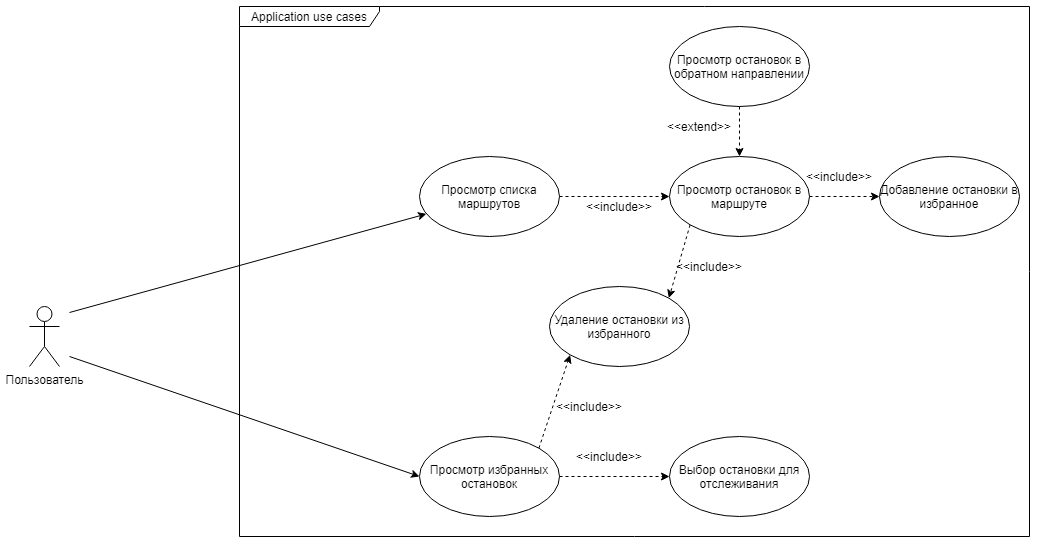

The diagram above was exported from draw.io. Its source (the exported page's mxGraphModel, read from the mxfile embedded in the PNG):
<mxGraphModel dx="570" dy="313" grid="1" gridSize="10" guides="1" tooltips="1" connect="1" arrows="1" fold="1" page="1" pageScale="1" pageWidth="1100" pageHeight="850" background="#ffffff" math="0" shadow="0">
  <root>
    <mxCell id="0" />
    <mxCell id="1" parent="0" />
    <mxCell id="_1uYQrgSz0RkoY3rzJ3k-1" value="Пользователь" style="shape=umlActor;verticalLabelPosition=bottom;verticalAlign=top;html=1;outlineConnect=0;" vertex="1" parent="1">
      <mxGeometry x="100" y="400" width="30" height="60" as="geometry" />
    </mxCell>
    <mxCell id="_1uYQrgSz0RkoY3rzJ3k-2" value="Просмотр списка маршрутов" style="ellipse;whiteSpace=wrap;html=1;" vertex="1" parent="1">
      <mxGeometry x="490" y="250" width="140" height="80" as="geometry" />
    </mxCell>
    <mxCell id="_1uYQrgSz0RkoY3rzJ3k-3" value="" style="endArrow=classic;html=1;" edge="1" parent="1" target="_1uYQrgSz0RkoY3rzJ3k-2">
      <mxGeometry width="50" height="50" relative="1" as="geometry">
        <mxPoint x="140" y="406" as="sourcePoint" />
        <mxPoint x="270" y="410" as="targetPoint" />
      </mxGeometry>
    </mxCell>
    <mxCell id="_1uYQrgSz0RkoY3rzJ3k-4" value="Просмотр избранных остановок" style="ellipse;whiteSpace=wrap;html=1;" vertex="1" parent="1">
      <mxGeometry x="490" y="530" width="140" height="80" as="geometry" />
    </mxCell>
    <mxCell id="_1uYQrgSz0RkoY3rzJ3k-5" value="" style="endArrow=classic;html=1;entryX=0;entryY=0.5;entryDx=0;entryDy=0;" edge="1" parent="1" target="_1uYQrgSz0RkoY3rzJ3k-4">
      <mxGeometry width="50" height="50" relative="1" as="geometry">
        <mxPoint x="140" y="450" as="sourcePoint" />
        <mxPoint x="300" y="510" as="targetPoint" />
      </mxGeometry>
    </mxCell>
    <mxCell id="_1uYQrgSz0RkoY3rzJ3k-7" value="" style="endArrow=classic;html=1;dashed=1;exitX=1;exitY=0.5;exitDx=0;exitDy=0;entryX=0;entryY=0.5;entryDx=0;entryDy=0;" edge="1" parent="1" source="_1uYQrgSz0RkoY3rzJ3k-4" target="_1uYQrgSz0RkoY3rzJ3k-8">
      <mxGeometry width="50" height="50" relative="1" as="geometry">
        <mxPoint x="670" y="640" as="sourcePoint" />
        <mxPoint x="720" y="590" as="targetPoint" />
      </mxGeometry>
    </mxCell>
    <mxCell id="_1uYQrgSz0RkoY3rzJ3k-8" value="Выбор остановки для отслеживания" style="ellipse;whiteSpace=wrap;html=1;" vertex="1" parent="1">
      <mxGeometry x="740" y="530" width="140" height="80" as="geometry" />
    </mxCell>
    <mxCell id="_1uYQrgSz0RkoY3rzJ3k-9" value="Удаление остановки из избранного" style="ellipse;whiteSpace=wrap;html=1;" vertex="1" parent="1">
      <mxGeometry x="620" y="380" width="140" height="80" as="geometry" />
    </mxCell>
    <mxCell id="_1uYQrgSz0RkoY3rzJ3k-10" value="" style="endArrow=classic;html=1;dashed=1;exitX=1;exitY=0;exitDx=0;exitDy=0;entryX=0;entryY=1;entryDx=0;entryDy=0;" edge="1" parent="1" source="_1uYQrgSz0RkoY3rzJ3k-4" target="_1uYQrgSz0RkoY3rzJ3k-9">
      <mxGeometry width="50" height="50" relative="1" as="geometry">
        <mxPoint x="620" y="580" as="sourcePoint" />
        <mxPoint x="750" y="580" as="targetPoint" />
      </mxGeometry>
    </mxCell>
    <mxCell id="_1uYQrgSz0RkoY3rzJ3k-11" value="" style="endArrow=classic;html=1;dashed=1;exitX=0;exitY=1;exitDx=0;exitDy=0;entryX=1;entryY=0;entryDx=0;entryDy=0;" edge="1" parent="1" source="_1uYQrgSz0RkoY3rzJ3k-12" target="_1uYQrgSz0RkoY3rzJ3k-9">
      <mxGeometry width="50" height="50" relative="1" as="geometry">
        <mxPoint x="560" y="540" as="sourcePoint" />
        <mxPoint x="560" y="475" as="targetPoint" />
      </mxGeometry>
    </mxCell>
    <mxCell id="_1uYQrgSz0RkoY3rzJ3k-12" value="Просмотр остановок в маршруте" style="ellipse;whiteSpace=wrap;html=1;" vertex="1" parent="1">
      <mxGeometry x="740" y="250" width="140" height="80" as="geometry" />
    </mxCell>
    <mxCell id="_1uYQrgSz0RkoY3rzJ3k-13" value="" style="endArrow=classic;html=1;dashed=1;exitX=1;exitY=0.5;exitDx=0;exitDy=0;entryX=0;entryY=0.5;entryDx=0;entryDy=0;" edge="1" parent="1" source="_1uYQrgSz0RkoY3rzJ3k-2" target="_1uYQrgSz0RkoY3rzJ3k-12">
      <mxGeometry width="50" height="50" relative="1" as="geometry">
        <mxPoint x="670" y="370" as="sourcePoint" />
        <mxPoint x="720" y="320" as="targetPoint" />
      </mxGeometry>
    </mxCell>
    <mxCell id="_1uYQrgSz0RkoY3rzJ3k-14" value="Добавление остановки в избранное" style="ellipse;whiteSpace=wrap;html=1;" vertex="1" parent="1">
      <mxGeometry x="950" y="250" width="140" height="80" as="geometry" />
    </mxCell>
    <mxCell id="_1uYQrgSz0RkoY3rzJ3k-15" value="" style="endArrow=classic;html=1;dashed=1;exitX=1;exitY=0.5;exitDx=0;exitDy=0;entryX=0;entryY=0.5;entryDx=0;entryDy=0;" edge="1" parent="1" source="_1uYQrgSz0RkoY3rzJ3k-12" target="_1uYQrgSz0RkoY3rzJ3k-14">
      <mxGeometry width="50" height="50" relative="1" as="geometry">
        <mxPoint x="870" y="350" as="sourcePoint" />
        <mxPoint x="1000" y="350" as="targetPoint" />
      </mxGeometry>
    </mxCell>
    <mxCell id="_1uYQrgSz0RkoY3rzJ3k-16" value="Просмотр остановок в обратном направлении" style="ellipse;whiteSpace=wrap;html=1;" vertex="1" parent="1">
      <mxGeometry x="740" y="120" width="140" height="80" as="geometry" />
    </mxCell>
    <mxCell id="_1uYQrgSz0RkoY3rzJ3k-17" value="" style="endArrow=classic;html=1;dashed=1;exitX=0.5;exitY=1;exitDx=0;exitDy=0;entryX=0.5;entryY=0;entryDx=0;entryDy=0;" edge="1" parent="1" source="_1uYQrgSz0RkoY3rzJ3k-16" target="_1uYQrgSz0RkoY3rzJ3k-12">
      <mxGeometry width="50" height="50" relative="1" as="geometry">
        <mxPoint x="767.5735931288073" y="328.2842712474617" as="sourcePoint" />
        <mxPoint x="732.4264068711927" y="401.7157287525381" as="targetPoint" />
      </mxGeometry>
    </mxCell>
    <mxCell id="_1uYQrgSz0RkoY3rzJ3k-21" value="Application use cases" style="shape=umlFrame;whiteSpace=wrap;html=1;width=140;height=20;" vertex="1" parent="1">
      <mxGeometry x="310" y="100" width="790" height="530" as="geometry" />
    </mxCell>
    <mxCell id="_1uYQrgSz0RkoY3rzJ3k-22" value="&amp;lt;&amp;lt;extend&amp;gt;&amp;gt;" style="text;html=1;strokeColor=none;fillColor=none;align=center;verticalAlign=middle;whiteSpace=wrap;rounded=0;" vertex="1" parent="1">
      <mxGeometry x="750" y="210" width="40" height="20" as="geometry" />
    </mxCell>
    <mxCell id="_1uYQrgSz0RkoY3rzJ3k-23" value="&amp;lt;&amp;lt;include&amp;gt;&amp;gt;" style="text;html=1;strokeColor=none;fillColor=none;align=center;verticalAlign=middle;whiteSpace=wrap;rounded=0;" vertex="1" parent="1">
      <mxGeometry x="890" y="260" width="40" height="20" as="geometry" />
    </mxCell>
    <mxCell id="_1uYQrgSz0RkoY3rzJ3k-24" value="&amp;lt;&amp;lt;include&amp;gt;&amp;gt;" style="text;html=1;strokeColor=none;fillColor=none;align=center;verticalAlign=middle;whiteSpace=wrap;rounded=0;" vertex="1" parent="1">
      <mxGeometry x="760" y="350" width="40" height="20" as="geometry" />
    </mxCell>
    <mxCell id="_1uYQrgSz0RkoY3rzJ3k-25" value="&amp;lt;&amp;lt;include&amp;gt;&amp;gt;" style="text;html=1;strokeColor=none;fillColor=none;align=center;verticalAlign=middle;whiteSpace=wrap;rounded=0;" vertex="1" parent="1">
      <mxGeometry x="670" y="290" width="40" height="20" as="geometry" />
    </mxCell>
    <mxCell id="_1uYQrgSz0RkoY3rzJ3k-26" value="&amp;lt;&amp;lt;include&amp;gt;&amp;gt;" style="text;html=1;strokeColor=none;fillColor=none;align=center;verticalAlign=middle;whiteSpace=wrap;rounded=0;" vertex="1" parent="1">
      <mxGeometry x="640" y="490" width="40" height="20" as="geometry" />
    </mxCell>
    <mxCell id="_1uYQrgSz0RkoY3rzJ3k-27" value="&amp;lt;&amp;lt;include&amp;gt;&amp;gt;" style="text;html=1;strokeColor=none;fillColor=none;align=center;verticalAlign=middle;whiteSpace=wrap;rounded=0;" vertex="1" parent="1">
      <mxGeometry x="660" y="540" width="40" height="20" as="geometry" />
    </mxCell>
  </root>
</mxGraphModel>